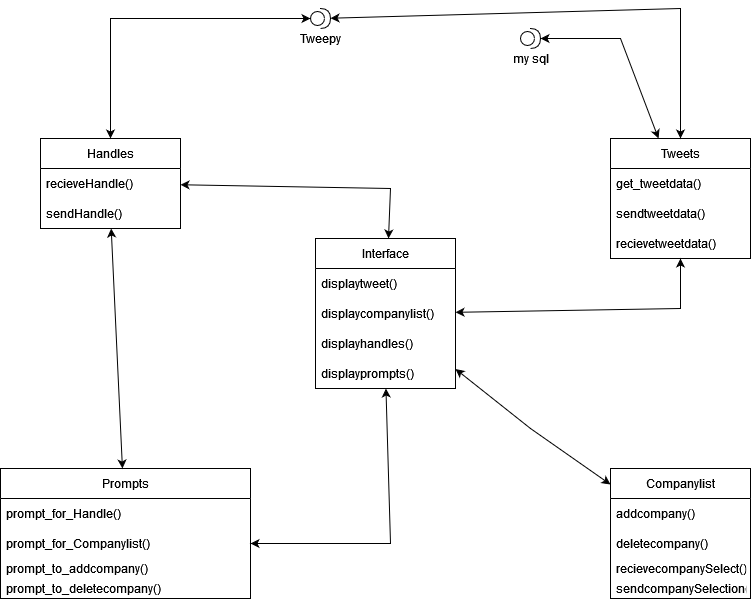

The diagram above was exported from draw.io. Its source (the exported page's mxGraphModel, read from the mxfile embedded in the PNG):
<mxGraphModel dx="1550" dy="824" grid="1" gridSize="10" guides="1" tooltips="1" connect="1" arrows="1" fold="1" page="1" pageScale="1" pageWidth="850" pageHeight="1100" math="0" shadow="0">
  <root>
    <mxCell id="0" />
    <mxCell id="1" parent="0" />
    <mxCell id="FEa0ERTVzPibSUoF2DyN-6" value="Handles" style="swimlane;fontStyle=0;childLayout=stackLayout;horizontal=1;startSize=30;horizontalStack=0;resizeParent=1;resizeParentMax=0;resizeLast=0;collapsible=1;marginBottom=0;" parent="1" vertex="1">
      <mxGeometry x="80" y="150" width="140" height="90" as="geometry" />
    </mxCell>
    <mxCell id="FEa0ERTVzPibSUoF2DyN-7" value="recieveHandle()" style="text;strokeColor=none;fillColor=none;align=left;verticalAlign=middle;spacingLeft=4;spacingRight=4;overflow=hidden;points=[[0,0.5],[1,0.5]];portConstraint=eastwest;rotatable=0;" parent="FEa0ERTVzPibSUoF2DyN-6" vertex="1">
      <mxGeometry y="30" width="140" height="30" as="geometry" />
    </mxCell>
    <mxCell id="FEa0ERTVzPibSUoF2DyN-8" value="sendHandle()" style="text;strokeColor=none;fillColor=none;align=left;verticalAlign=middle;spacingLeft=4;spacingRight=4;overflow=hidden;points=[[0,0.5],[1,0.5]];portConstraint=eastwest;rotatable=0;" parent="FEa0ERTVzPibSUoF2DyN-6" vertex="1">
      <mxGeometry y="60" width="140" height="30" as="geometry" />
    </mxCell>
    <mxCell id="FEa0ERTVzPibSUoF2DyN-10" value="Tweets" style="swimlane;fontStyle=0;childLayout=stackLayout;horizontal=1;startSize=30;horizontalStack=0;resizeParent=1;resizeParentMax=0;resizeLast=0;collapsible=1;marginBottom=0;" parent="1" vertex="1">
      <mxGeometry x="650" y="150" width="140" height="120" as="geometry" />
    </mxCell>
    <mxCell id="FEa0ERTVzPibSUoF2DyN-13" value="get_tweetdata()" style="text;strokeColor=none;fillColor=none;align=left;verticalAlign=middle;spacingLeft=4;spacingRight=4;overflow=hidden;points=[[0,0.5],[1,0.5]];portConstraint=eastwest;rotatable=0;" parent="FEa0ERTVzPibSUoF2DyN-10" vertex="1">
      <mxGeometry y="30" width="140" height="30" as="geometry" />
    </mxCell>
    <mxCell id="FEa0ERTVzPibSUoF2DyN-11" value="sendtweetdata()" style="text;strokeColor=none;fillColor=none;align=left;verticalAlign=middle;spacingLeft=4;spacingRight=4;overflow=hidden;points=[[0,0.5],[1,0.5]];portConstraint=eastwest;rotatable=0;" parent="FEa0ERTVzPibSUoF2DyN-10" vertex="1">
      <mxGeometry y="60" width="140" height="30" as="geometry" />
    </mxCell>
    <mxCell id="FEa0ERTVzPibSUoF2DyN-45" value="recievetweetdata()" style="text;strokeColor=none;fillColor=none;align=left;verticalAlign=middle;spacingLeft=4;spacingRight=4;overflow=hidden;points=[[0,0.5],[1,0.5]];portConstraint=eastwest;rotatable=0;" parent="FEa0ERTVzPibSUoF2DyN-10" vertex="1">
      <mxGeometry y="90" width="140" height="30" as="geometry" />
    </mxCell>
    <mxCell id="FEa0ERTVzPibSUoF2DyN-15" value="Prompts" style="swimlane;fontStyle=0;childLayout=stackLayout;horizontal=1;startSize=30;horizontalStack=0;resizeParent=1;resizeParentMax=0;resizeLast=0;collapsible=1;marginBottom=0;" parent="1" vertex="1">
      <mxGeometry x="40" y="480" width="250" height="130" as="geometry">
        <mxRectangle x="40" y="480" width="90" height="30" as="alternateBounds" />
      </mxGeometry>
    </mxCell>
    <mxCell id="FEa0ERTVzPibSUoF2DyN-16" value="prompt_for_Handle()" style="text;strokeColor=none;fillColor=none;align=left;verticalAlign=middle;spacingLeft=4;spacingRight=4;overflow=hidden;points=[[0,0.5],[1,0.5]];portConstraint=eastwest;rotatable=0;" parent="FEa0ERTVzPibSUoF2DyN-15" vertex="1">
      <mxGeometry y="30" width="250" height="30" as="geometry" />
    </mxCell>
    <mxCell id="FEa0ERTVzPibSUoF2DyN-17" value="prompt_for_Companylist()" style="text;strokeColor=none;fillColor=none;align=left;verticalAlign=middle;spacingLeft=4;spacingRight=4;overflow=hidden;points=[[0,0.5],[1,0.5]];portConstraint=eastwest;rotatable=0;" parent="FEa0ERTVzPibSUoF2DyN-15" vertex="1">
      <mxGeometry y="60" width="250" height="30" as="geometry" />
    </mxCell>
    <mxCell id="FEa0ERTVzPibSUoF2DyN-43" value="prompt_to_addcompany()" style="text;strokeColor=none;fillColor=none;align=left;verticalAlign=middle;spacingLeft=4;spacingRight=4;overflow=hidden;points=[[0,0.5],[1,0.5]];portConstraint=eastwest;rotatable=0;" parent="FEa0ERTVzPibSUoF2DyN-15" vertex="1">
      <mxGeometry y="90" width="250" height="20" as="geometry" />
    </mxCell>
    <mxCell id="FEa0ERTVzPibSUoF2DyN-44" value="prompt_to_deletecompany()" style="text;strokeColor=none;fillColor=none;align=left;verticalAlign=middle;spacingLeft=4;spacingRight=4;overflow=hidden;points=[[0,0.5],[1,0.5]];portConstraint=eastwest;rotatable=0;" parent="FEa0ERTVzPibSUoF2DyN-15" vertex="1">
      <mxGeometry y="110" width="250" height="20" as="geometry" />
    </mxCell>
    <mxCell id="FEa0ERTVzPibSUoF2DyN-19" value="Companylist" style="swimlane;fontStyle=0;childLayout=stackLayout;horizontal=1;startSize=30;horizontalStack=0;resizeParent=1;resizeParentMax=0;resizeLast=0;collapsible=1;marginBottom=0;" parent="1" vertex="1">
      <mxGeometry x="650" y="480" width="140" height="130" as="geometry" />
    </mxCell>
    <mxCell id="FEa0ERTVzPibSUoF2DyN-20" value="addcompany()" style="text;strokeColor=none;fillColor=none;align=left;verticalAlign=middle;spacingLeft=4;spacingRight=4;overflow=hidden;points=[[0,0.5],[1,0.5]];portConstraint=eastwest;rotatable=0;" parent="FEa0ERTVzPibSUoF2DyN-19" vertex="1">
      <mxGeometry y="30" width="140" height="30" as="geometry" />
    </mxCell>
    <mxCell id="FEa0ERTVzPibSUoF2DyN-21" value="deletecompany()" style="text;strokeColor=none;fillColor=none;align=left;verticalAlign=middle;spacingLeft=4;spacingRight=4;overflow=hidden;points=[[0,0.5],[1,0.5]];portConstraint=eastwest;rotatable=0;" parent="FEa0ERTVzPibSUoF2DyN-19" vertex="1">
      <mxGeometry y="60" width="140" height="30" as="geometry" />
    </mxCell>
    <mxCell id="FEa0ERTVzPibSUoF2DyN-18" value="recievecompanySelect()" style="text;strokeColor=none;fillColor=none;align=left;verticalAlign=middle;spacingLeft=4;spacingRight=4;overflow=hidden;points=[[0,0.5],[1,0.5]];portConstraint=eastwest;rotatable=0;" parent="FEa0ERTVzPibSUoF2DyN-19" vertex="1">
      <mxGeometry y="90" width="140" height="20" as="geometry" />
    </mxCell>
    <mxCell id="FEa0ERTVzPibSUoF2DyN-34" value="sendcompanySelection()" style="text;strokeColor=none;fillColor=none;align=left;verticalAlign=middle;spacingLeft=4;spacingRight=4;overflow=hidden;points=[[0,0.5],[1,0.5]];portConstraint=eastwest;rotatable=0;" parent="FEa0ERTVzPibSUoF2DyN-19" vertex="1">
      <mxGeometry y="110" width="140" height="20" as="geometry" />
    </mxCell>
    <mxCell id="FEa0ERTVzPibSUoF2DyN-23" value="Interface" style="swimlane;fontStyle=0;childLayout=stackLayout;horizontal=1;startSize=30;horizontalStack=0;resizeParent=1;resizeParentMax=0;resizeLast=0;collapsible=1;marginBottom=0;" parent="1" vertex="1">
      <mxGeometry x="355" y="250" width="140" height="150" as="geometry" />
    </mxCell>
    <mxCell id="FEa0ERTVzPibSUoF2DyN-24" value="displaytweet()" style="text;strokeColor=none;fillColor=none;align=left;verticalAlign=middle;spacingLeft=4;spacingRight=4;overflow=hidden;points=[[0,0.5],[1,0.5]];portConstraint=eastwest;rotatable=0;" parent="FEa0ERTVzPibSUoF2DyN-23" vertex="1">
      <mxGeometry y="30" width="140" height="30" as="geometry" />
    </mxCell>
    <mxCell id="FEa0ERTVzPibSUoF2DyN-25" value="displaycompanylist()" style="text;strokeColor=none;fillColor=none;align=left;verticalAlign=middle;spacingLeft=4;spacingRight=4;overflow=hidden;points=[[0,0.5],[1,0.5]];portConstraint=eastwest;rotatable=0;" parent="FEa0ERTVzPibSUoF2DyN-23" vertex="1">
      <mxGeometry y="60" width="140" height="30" as="geometry" />
    </mxCell>
    <mxCell id="FEa0ERTVzPibSUoF2DyN-26" value="displayhandles()" style="text;strokeColor=none;fillColor=none;align=left;verticalAlign=middle;spacingLeft=4;spacingRight=4;overflow=hidden;points=[[0,0.5],[1,0.5]];portConstraint=eastwest;rotatable=0;" parent="FEa0ERTVzPibSUoF2DyN-23" vertex="1">
      <mxGeometry y="90" width="140" height="30" as="geometry" />
    </mxCell>
    <mxCell id="FEa0ERTVzPibSUoF2DyN-41" value="displayprompts()" style="text;strokeColor=none;fillColor=none;align=left;verticalAlign=middle;spacingLeft=4;spacingRight=4;overflow=hidden;points=[[0,0.5],[1,0.5]];portConstraint=eastwest;rotatable=0;" parent="FEa0ERTVzPibSUoF2DyN-23" vertex="1">
      <mxGeometry y="120" width="140" height="30" as="geometry" />
    </mxCell>
    <mxCell id="FEa0ERTVzPibSUoF2DyN-46" value="my sql" style="shape=providedRequiredInterface;html=1;verticalLabelPosition=bottom;sketch=0;" parent="1" vertex="1">
      <mxGeometry x="560" y="40" width="20" height="20" as="geometry" />
    </mxCell>
    <mxCell id="FEa0ERTVzPibSUoF2DyN-47" value="Tweepy" style="shape=providedRequiredInterface;html=1;verticalLabelPosition=bottom;sketch=0;" parent="1" vertex="1">
      <mxGeometry x="350" y="20" width="20" height="20" as="geometry" />
    </mxCell>
    <mxCell id="FEa0ERTVzPibSUoF2DyN-62" value="" style="endArrow=classic;startArrow=classic;html=1;rounded=0;" parent="1" source="FEa0ERTVzPibSUoF2DyN-15" target="FEa0ERTVzPibSUoF2DyN-8" edge="1">
      <mxGeometry width="50" height="50" relative="1" as="geometry">
        <mxPoint x="120" y="410" as="sourcePoint" />
        <mxPoint x="170" y="360" as="targetPoint" />
      </mxGeometry>
    </mxCell>
    <mxCell id="FEa0ERTVzPibSUoF2DyN-63" value="" style="endArrow=classic;startArrow=classic;html=1;rounded=0;" parent="1" source="FEa0ERTVzPibSUoF2DyN-23" target="FEa0ERTVzPibSUoF2DyN-6" edge="1">
      <mxGeometry width="50" height="50" relative="1" as="geometry">
        <mxPoint x="380" y="210" as="sourcePoint" />
        <mxPoint x="430" y="160" as="targetPoint" />
        <Array as="points">
          <mxPoint x="430" y="200" />
        </Array>
      </mxGeometry>
    </mxCell>
    <mxCell id="FEa0ERTVzPibSUoF2DyN-64" value="" style="endArrow=classic;startArrow=classic;html=1;rounded=0;" parent="1" source="FEa0ERTVzPibSUoF2DyN-17" target="FEa0ERTVzPibSUoF2DyN-41" edge="1">
      <mxGeometry width="50" height="50" relative="1" as="geometry">
        <mxPoint x="588" y="593.75" as="sourcePoint" />
        <mxPoint x="440" y="390" as="targetPoint" />
        <Array as="points">
          <mxPoint x="430" y="555" />
        </Array>
      </mxGeometry>
    </mxCell>
    <mxCell id="FEa0ERTVzPibSUoF2DyN-65" value="" style="endArrow=classic;startArrow=classic;html=1;rounded=0;" parent="1" source="FEa0ERTVzPibSUoF2DyN-6" target="FEa0ERTVzPibSUoF2DyN-47" edge="1">
      <mxGeometry width="50" height="50" relative="1" as="geometry">
        <mxPoint x="125" y="90" as="sourcePoint" />
        <mxPoint x="175" y="40" as="targetPoint" />
        <Array as="points">
          <mxPoint x="150" y="30" />
        </Array>
      </mxGeometry>
    </mxCell>
    <mxCell id="FEa0ERTVzPibSUoF2DyN-66" value="" style="endArrow=classic;startArrow=classic;html=1;rounded=0;" parent="1" source="FEa0ERTVzPibSUoF2DyN-10" target="FEa0ERTVzPibSUoF2DyN-47" edge="1">
      <mxGeometry width="50" height="50" relative="1" as="geometry">
        <mxPoint x="495" y="150" as="sourcePoint" />
        <mxPoint x="695" y="30" as="targetPoint" />
        <Array as="points">
          <mxPoint x="720" y="20" />
        </Array>
      </mxGeometry>
    </mxCell>
    <mxCell id="FEa0ERTVzPibSUoF2DyN-67" value="" style="endArrow=classic;startArrow=classic;html=1;rounded=0;exitX=0.343;exitY=0;exitDx=0;exitDy=0;exitPerimeter=0;" parent="1" source="FEa0ERTVzPibSUoF2DyN-10" target="FEa0ERTVzPibSUoF2DyN-46" edge="1">
      <mxGeometry width="50" height="50" relative="1" as="geometry">
        <mxPoint x="640" y="100" as="sourcePoint" />
        <mxPoint x="690" y="50" as="targetPoint" />
        <Array as="points">
          <mxPoint x="660" y="50" />
        </Array>
      </mxGeometry>
    </mxCell>
    <mxCell id="FEa0ERTVzPibSUoF2DyN-68" value="" style="endArrow=classic;startArrow=classic;html=1;rounded=0;" parent="1" source="FEa0ERTVzPibSUoF2DyN-19" target="FEa0ERTVzPibSUoF2DyN-23" edge="1">
      <mxGeometry width="50" height="50" relative="1" as="geometry">
        <mxPoint x="600" y="380" as="sourcePoint" />
        <mxPoint x="650" y="330" as="targetPoint" />
        <Array as="points">
          <mxPoint x="570" y="440" />
        </Array>
      </mxGeometry>
    </mxCell>
    <mxCell id="FEa0ERTVzPibSUoF2DyN-71" value="" style="endArrow=classic;startArrow=classic;html=1;rounded=0;" parent="1" source="FEa0ERTVzPibSUoF2DyN-45" target="FEa0ERTVzPibSUoF2DyN-23" edge="1">
      <mxGeometry width="50" height="50" relative="1" as="geometry">
        <mxPoint x="728" y="383.75" as="sourcePoint" />
        <mxPoint x="520" y="330" as="targetPoint" />
        <Array as="points">
          <mxPoint x="720" y="320" />
        </Array>
      </mxGeometry>
    </mxCell>
  </root>
</mxGraphModel>